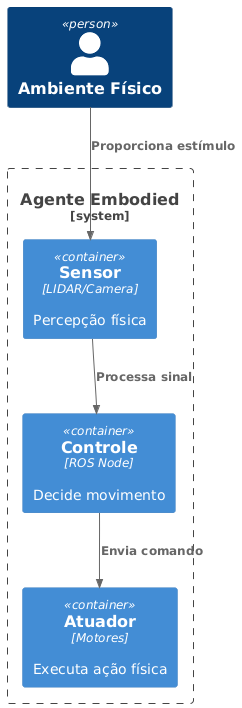

The diagram above was rendered by PlantUML. Its source (embedded in the PNG):
@startuml
!includeurl https://raw.githubusercontent.com/plantuml-stdlib/C4-PlantUML/master/C4_Container.puml
Person(operator, "Ambiente Físico")
System_Boundary(robot, "Agente Embodied") {
  Container(sensor, "Sensor", "LIDAR/Camera", "Percepção física")
  Container(decision, "Controle", "ROS Node", "Decide movimento")
  Container(actuator, "Atuador", "Motores", "Executa ação física")
}
Rel(operator, sensor, "Proporciona estímulo")
Rel(sensor, decision, "Processa sinal")
Rel(decision, actuator, "Envia comando")
@enduml